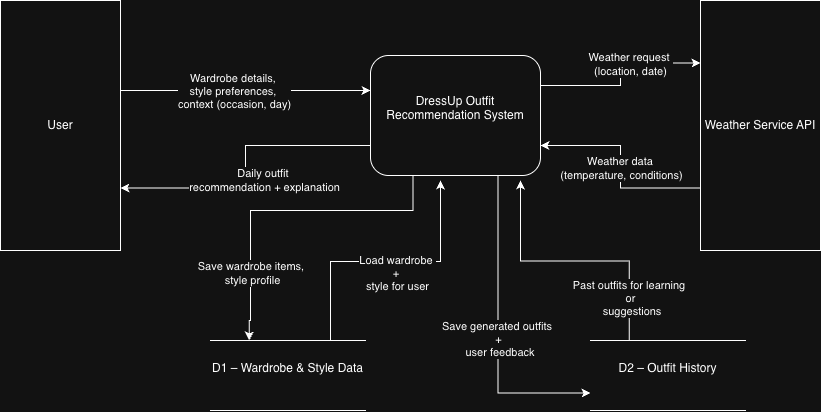

The diagram above was exported from draw.io. Its source (the exported page's mxGraphModel, read from the mxfile embedded in the PNG):
<mxGraphModel dx="996" dy="678" grid="1" gridSize="10" guides="1" tooltips="1" connect="1" arrows="1" fold="1" page="1" pageScale="1" pageWidth="850" pageHeight="1100" math="0" shadow="0">
  <root>
    <mxCell id="0" />
    <mxCell id="1" parent="0" />
    <mxCell id="y2ATjwncnh46XSTIImTw-10" edge="1" parent="1" source="y2ATjwncnh46XSTIImTw-1" style="edgeStyle=orthogonalEdgeStyle;rounded=0;orthogonalLoop=1;jettySize=auto;html=1;exitX=0;exitY=0.75;exitDx=0;exitDy=0;entryX=1;entryY=0.75;entryDx=0;entryDy=0;" target="y2ATjwncnh46XSTIImTw-2">
      <mxGeometry relative="1" as="geometry" />
    </mxCell>
    <mxCell id="y2ATjwncnh46XSTIImTw-11" connectable="0" parent="y2ATjwncnh46XSTIImTw-10" style="edgeLabel;html=1;align=center;verticalAlign=middle;resizable=0;points=[];" value="Daily outfit&amp;nbsp;&lt;div&gt;recommendation + explanation&lt;/div&gt;" vertex="1">
      <mxGeometry relative="1" x="0.1622" y="6" as="geometry">
        <mxPoint x="21" y="-14" as="offset" />
      </mxGeometry>
    </mxCell>
    <mxCell id="y2ATjwncnh46XSTIImTw-12" edge="1" parent="1" source="y2ATjwncnh46XSTIImTw-1" style="edgeStyle=orthogonalEdgeStyle;rounded=0;orthogonalLoop=1;jettySize=auto;html=1;exitX=1;exitY=0.25;exitDx=0;exitDy=0;entryX=0;entryY=0.25;entryDx=0;entryDy=0;" target="y2ATjwncnh46XSTIImTw-3">
      <mxGeometry relative="1" as="geometry" />
    </mxCell>
    <mxCell id="y2ATjwncnh46XSTIImTw-13" connectable="0" parent="y2ATjwncnh46XSTIImTw-12" style="edgeLabel;html=1;align=center;verticalAlign=middle;resizable=0;points=[];" value="Weather request&amp;nbsp;&lt;div&gt;(location, date)&lt;/div&gt;" vertex="1">
      <mxGeometry relative="1" x="0.2184" y="-1" as="geometry">
        <mxPoint as="offset" />
      </mxGeometry>
    </mxCell>
    <mxCell id="y2ATjwncnh46XSTIImTw-14" edge="1" parent="1" source="y2ATjwncnh46XSTIImTw-3" style="edgeStyle=orthogonalEdgeStyle;rounded=0;orthogonalLoop=1;jettySize=auto;html=1;exitX=0;exitY=0.75;exitDx=0;exitDy=0;entryX=1;entryY=0.75;entryDx=0;entryDy=0;" target="y2ATjwncnh46XSTIImTw-1">
      <mxGeometry relative="1" as="geometry" />
    </mxCell>
    <mxCell id="y2ATjwncnh46XSTIImTw-15" connectable="0" parent="y2ATjwncnh46XSTIImTw-14" style="edgeLabel;html=1;align=center;verticalAlign=middle;resizable=0;points=[];" value="Weather data&amp;nbsp;&lt;div&gt;(temperature, conditions)&lt;/div&gt;" vertex="1">
      <mxGeometry relative="1" x="-0.0099" as="geometry">
        <mxPoint as="offset" />
      </mxGeometry>
    </mxCell>
    <mxCell id="y2ATjwncnh46XSTIImTw-16" edge="1" parent="1" source="y2ATjwncnh46XSTIImTw-1" style="edgeStyle=orthogonalEdgeStyle;rounded=0;orthogonalLoop=1;jettySize=auto;html=1;exitX=0.25;exitY=1;exitDx=0;exitDy=0;entryX=0.25;entryY=0;entryDx=0;entryDy=0;" target="y2ATjwncnh46XSTIImTw-4">
      <mxGeometry relative="1" as="geometry">
        <Array as="points">
          <mxPoint x="433" y="380" />
          <mxPoint x="270" y="380" />
          <mxPoint x="270" y="490" />
        </Array>
      </mxGeometry>
    </mxCell>
    <mxCell id="y2ATjwncnh46XSTIImTw-19" connectable="0" parent="y2ATjwncnh46XSTIImTw-16" style="edgeLabel;html=1;align=center;verticalAlign=middle;resizable=0;points=[];" value="Save wardrobe items,&amp;nbsp;&lt;div&gt;style profile&lt;/div&gt;" vertex="1">
      <mxGeometry relative="1" x="0.2783" y="1" as="geometry">
        <mxPoint y="49" as="offset" />
      </mxGeometry>
    </mxCell>
    <mxCell id="y2ATjwncnh46XSTIImTw-26" edge="1" parent="1" source="y2ATjwncnh46XSTIImTw-1" style="edgeStyle=orthogonalEdgeStyle;rounded=0;orthogonalLoop=1;jettySize=auto;html=1;exitX=0.75;exitY=1;exitDx=0;exitDy=0;entryX=0;entryY=0.75;entryDx=0;entryDy=0;" target="y2ATjwncnh46XSTIImTw-5">
      <mxGeometry relative="1" as="geometry" />
    </mxCell>
    <mxCell id="y2ATjwncnh46XSTIImTw-27" connectable="0" parent="y2ATjwncnh46XSTIImTw-26" style="edgeLabel;html=1;align=center;verticalAlign=middle;resizable=0;points=[];" value="Save generated outfits&amp;nbsp;&lt;div&gt;+&lt;/div&gt;&lt;div&gt;&amp;nbsp;user feedback&lt;/div&gt;" vertex="1">
      <mxGeometry relative="1" x="-0.3373" as="geometry">
        <mxPoint y="60" as="offset" />
      </mxGeometry>
    </mxCell>
    <mxCell id="y2ATjwncnh46XSTIImTw-1" parent="1" style="rounded=1;whiteSpace=wrap;html=1;" value="&lt;div&gt;DressUp Outfit&lt;/div&gt;&lt;div&gt;Recommendation System&lt;/div&gt;&lt;div&gt;&lt;br&gt;&lt;/div&gt;" vertex="1">
      <mxGeometry height="120" width="170" x="390" y="225" as="geometry" />
    </mxCell>
    <mxCell id="y2ATjwncnh46XSTIImTw-6" edge="1" parent="1" source="y2ATjwncnh46XSTIImTw-2" style="edgeStyle=orthogonalEdgeStyle;rounded=0;orthogonalLoop=1;jettySize=auto;html=1;" target="y2ATjwncnh46XSTIImTw-1" value="">
      <mxGeometry relative="1" as="geometry">
        <Array as="points">
          <mxPoint x="310" y="260" />
          <mxPoint x="310" y="260" />
        </Array>
      </mxGeometry>
    </mxCell>
    <mxCell id="y2ATjwncnh46XSTIImTw-7" connectable="0" parent="y2ATjwncnh46XSTIImTw-6" style="edgeLabel;html=1;align=center;verticalAlign=middle;resizable=0;points=[];" value="&lt;div style=&quot;&quot;&gt;&lt;span style=&quot;background-color: light-dark(#ffffff, var(--ge-dark-color, #121212)); color: light-dark(rgb(0, 0, 0), rgb(255, 255, 255));&quot;&gt;Wardrobe details,&amp;nbsp;&lt;/span&gt;&lt;/div&gt;&lt;div style=&quot;&quot;&gt;style preferences,&amp;nbsp;&lt;/div&gt;&lt;div style=&quot;&quot;&gt;context (occasion, day)&lt;/div&gt;" vertex="1">
      <mxGeometry relative="1" x="-0.06" as="geometry">
        <mxPoint x="-4" as="offset" />
      </mxGeometry>
    </mxCell>
    <mxCell id="y2ATjwncnh46XSTIImTw-2" parent="1" style="rounded=0;whiteSpace=wrap;html=1;" value="User" vertex="1">
      <mxGeometry height="250" width="120" x="20" y="170" as="geometry" />
    </mxCell>
    <mxCell id="y2ATjwncnh46XSTIImTw-3" parent="1" style="rounded=0;whiteSpace=wrap;html=1;" value="Weather Service API" vertex="1">
      <mxGeometry height="250" width="120" x="720" y="170" as="geometry" />
    </mxCell>
    <mxCell id="y2ATjwncnh46XSTIImTw-20" edge="1" parent="1" source="y2ATjwncnh46XSTIImTw-4" style="edgeStyle=orthogonalEdgeStyle;rounded=0;orthogonalLoop=1;jettySize=auto;html=1;exitX=0.5;exitY=0;exitDx=0;exitDy=0;">
      <mxGeometry relative="1" as="geometry">
        <Array as="points">
          <mxPoint x="350" y="510" />
          <mxPoint x="350" y="431" />
          <mxPoint x="460" y="431" />
        </Array>
        <mxPoint x="460.05" y="480" as="sourcePoint" />
        <mxPoint x="460.00000000000006" y="350" as="targetPoint" />
      </mxGeometry>
    </mxCell>
    <mxCell id="y2ATjwncnh46XSTIImTw-21" connectable="0" parent="y2ATjwncnh46XSTIImTw-20" style="edgeLabel;html=1;align=center;verticalAlign=middle;resizable=0;points=[];" value="Load wardrobe&amp;nbsp;&lt;div&gt;+&amp;nbsp;&lt;div&gt;style for user&lt;/div&gt;&lt;/div&gt;" vertex="1">
      <mxGeometry relative="1" x="-0.2958" as="geometry">
        <mxPoint x="66" as="offset" />
      </mxGeometry>
    </mxCell>
    <mxCell id="y2ATjwncnh46XSTIImTw-4" parent="1" style="html=1;dashed=0;whiteSpace=wrap;shape=partialRectangle;right=0;left=0;" value="&lt;div&gt;D1 – Wardrobe &amp;amp; Style Data&lt;/div&gt;&lt;div&gt;&lt;br&gt;&lt;/div&gt;" vertex="1">
      <mxGeometry height="70" width="155" x="230" y="510" as="geometry" />
    </mxCell>
    <mxCell id="y2ATjwncnh46XSTIImTw-28" edge="1" parent="1" source="y2ATjwncnh46XSTIImTw-5" style="edgeStyle=orthogonalEdgeStyle;rounded=0;orthogonalLoop=1;jettySize=auto;html=1;exitX=0.25;exitY=0;exitDx=0;exitDy=0;">
      <mxGeometry relative="1" as="geometry">
        <mxPoint x="540" y="350" as="targetPoint" />
      </mxGeometry>
    </mxCell>
    <mxCell id="y2ATjwncnh46XSTIImTw-29" connectable="0" parent="y2ATjwncnh46XSTIImTw-28" style="edgeLabel;html=1;align=center;verticalAlign=middle;resizable=0;points=[];" value="Past outfits for learning&amp;nbsp;&lt;div&gt;or&lt;br&gt;&lt;div&gt;&amp;nbsp;suggestions&lt;/div&gt;&lt;/div&gt;" vertex="1">
      <mxGeometry relative="1" x="0.0091" as="geometry">
        <mxPoint x="57" y="37" as="offset" />
      </mxGeometry>
    </mxCell>
    <mxCell id="y2ATjwncnh46XSTIImTw-5" parent="1" style="html=1;dashed=0;whiteSpace=wrap;shape=partialRectangle;right=0;left=0;" value="&lt;div&gt;&lt;div&gt;D2 – Outfit History&lt;/div&gt;&lt;/div&gt;&lt;div&gt;&lt;br&gt;&lt;/div&gt;" vertex="1">
      <mxGeometry height="70" width="155" x="610" y="510" as="geometry" />
    </mxCell>
  </root>
</mxGraphModel>